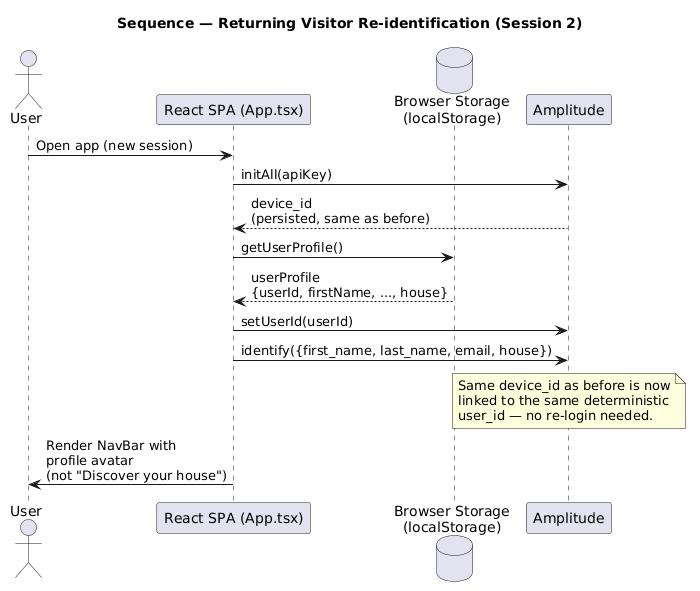

The diagram above was rendered by PlantUML. Its source (embedded in the PNG):
@startuml
title Sequence — Returning Visitor Re-identification (Session 2)

actor User
participant "React SPA (App.tsx)" as SPA
database "Browser Storage\n(localStorage)" as Storage
participant "Amplitude" as Amplitude

User -> SPA : Open app (new session)
SPA -> Amplitude : initAll(apiKey)
Amplitude --> SPA : device_id\n(persisted, same as before)

SPA -> Storage : getUserProfile()
Storage --> SPA : userProfile\n{userId, firstName, ..., house}

SPA -> Amplitude : setUserId(userId)
SPA -> Amplitude : identify({first_name, last_name, email, house})

note over Amplitude
  Same device_id as before is now
  linked to the same deterministic
  user_id — no re-login needed.
end note

SPA -> User : Render NavBar with\nprofile avatar\n(not "Discover your house")
@enduml